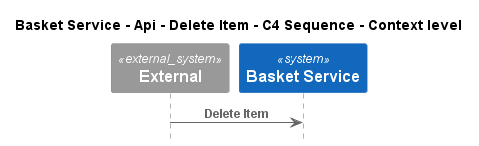

The diagram above was rendered by PlantUML. Its source (embedded in the PNG):
@startuml
!pragma layout smetana
!include ..\..\..\..\..\..\.c4s\C4_Sequence.puml

title Basket Service - Api - Delete Item - C4 Sequence - Context level

System_Ext(C4InterFlow.SoftwareSystems.ExternalSystem, "External", "")
System(ECommercePlatform.SoftwareSystems.BasketService, "Basket Service", "")

Rel(C4InterFlow.SoftwareSystems.ExternalSystem, ECommercePlatform.SoftwareSystems.BasketService, "Delete Item")


@enduml